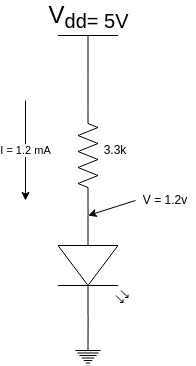

The diagram above was exported from draw.io. Its source (the exported page's mxGraphModel, read from the mxfile embedded in the PNG):
<mxGraphModel dx="796" dy="360" grid="1" gridSize="10" guides="1" tooltips="1" connect="1" arrows="1" fold="1" page="1" pageScale="1" pageWidth="850" pageHeight="1100" math="0" shadow="0">
  <root>
    <mxCell id="0" />
    <mxCell id="1" parent="0" />
    <mxCell id="9" style="edgeStyle=none;html=1;exitX=1;exitY=0.57;exitDx=0;exitDy=0;exitPerimeter=0;entryX=0.5;entryY=0;entryDx=0;entryDy=0;entryPerimeter=0;endArrow=none;endFill=0;" edge="1" parent="1" source="3" target="7">
      <mxGeometry relative="1" as="geometry" />
    </mxCell>
    <mxCell id="3" value="" style="verticalLabelPosition=bottom;shadow=0;dashed=0;align=center;html=1;verticalAlign=top;shape=mxgraph.electrical.opto_electronics.led_2;pointerEvents=1;direction=south;" vertex="1" parent="1">
      <mxGeometry x="302.5" y="290" width="70" height="100" as="geometry" />
    </mxCell>
    <mxCell id="10" style="edgeStyle=none;html=1;exitX=1;exitY=0.5;exitDx=0;exitDy=0;exitPerimeter=0;entryX=0;entryY=0.57;entryDx=0;entryDy=0;entryPerimeter=0;endArrow=none;endFill=0;" edge="1" parent="1" source="4" target="3">
      <mxGeometry relative="1" as="geometry" />
    </mxCell>
    <mxCell id="4" value="" style="pointerEvents=1;verticalLabelPosition=bottom;shadow=0;dashed=0;align=center;html=1;verticalAlign=top;shape=mxgraph.electrical.resistors.resistor_2;direction=south;" vertex="1" parent="1">
      <mxGeometry x="322.5" y="180" width="20" height="100" as="geometry" />
    </mxCell>
    <mxCell id="7" value="" style="pointerEvents=1;verticalLabelPosition=bottom;shadow=0;dashed=0;align=center;html=1;verticalAlign=top;shape=mxgraph.electrical.signal_sources.protective_earth;" vertex="1" parent="1">
      <mxGeometry x="320" y="420" width="25" height="20" as="geometry" />
    </mxCell>
    <mxCell id="11" style="edgeStyle=none;html=1;exitX=0.5;exitY=0;exitDx=0;exitDy=0;exitPerimeter=0;entryX=0;entryY=0.5;entryDx=0;entryDy=0;entryPerimeter=0;endArrow=none;endFill=0;" edge="1" parent="1" source="8" target="4">
      <mxGeometry relative="1" as="geometry" />
    </mxCell>
    <mxCell id="8" value="V&lt;sub&gt;dd= 5V&lt;/sub&gt;" style="verticalLabelPosition=top;verticalAlign=bottom;shape=mxgraph.electrical.signal_sources.vdd;shadow=0;dashed=0;align=center;strokeWidth=1;fontSize=24;html=1;flipV=1;" vertex="1" parent="1">
      <mxGeometry x="302.5" y="110" width="60" height="40" as="geometry" />
    </mxCell>
    <mxCell id="13" value="3.3k" style="text;html=1;strokeColor=none;fillColor=none;align=center;verticalAlign=middle;whiteSpace=wrap;rounded=0;" vertex="1" parent="1">
      <mxGeometry x="330" y="210" width="60" height="30" as="geometry" />
    </mxCell>
    <mxCell id="14" value="I = 1.2 mA" style="endArrow=classic;html=1;" edge="1" parent="1">
      <mxGeometry width="50" height="50" relative="1" as="geometry">
        <mxPoint x="270" y="175" as="sourcePoint" />
        <mxPoint x="270" y="275" as="targetPoint" />
      </mxGeometry>
    </mxCell>
    <mxCell id="17" value="V = 1.2v" style="text;html=1;strokeColor=none;fillColor=none;align=center;verticalAlign=middle;whiteSpace=wrap;rounded=0;" vertex="1" parent="1">
      <mxGeometry x="380" y="260" width="60" height="30" as="geometry" />
    </mxCell>
    <mxCell id="18" value="" style="endArrow=classic;html=1;exitX=0;exitY=0.5;exitDx=0;exitDy=0;entryX=0;entryY=0.57;entryDx=0;entryDy=0;entryPerimeter=0;" edge="1" parent="1" source="17" target="3">
      <mxGeometry width="50" height="50" relative="1" as="geometry">
        <mxPoint x="510" y="250" as="sourcePoint" />
        <mxPoint x="560" y="200" as="targetPoint" />
      </mxGeometry>
    </mxCell>
  </root>
</mxGraphModel>